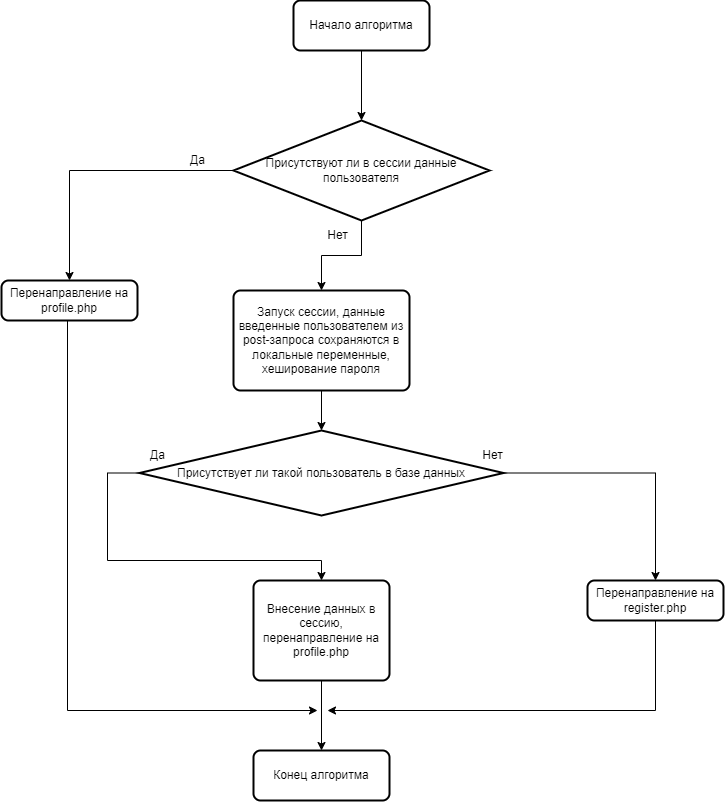

The diagram above was exported from draw.io. Its source (the exported page's mxGraphModel, read from the mxfile embedded in the PNG):
<mxGraphModel dx="1246" dy="724" grid="1" gridSize="10" guides="1" tooltips="1" connect="1" arrows="1" fold="1" page="1" pageScale="1" pageWidth="827" pageHeight="1169" math="0" shadow="0">
  <root>
    <mxCell id="0" />
    <mxCell id="1" parent="0" />
    <mxCell id="02ljIo7qsVf_4RelnSRG-7" value="Нет" style="text;html=1;align=center;verticalAlign=middle;resizable=0;points=[];autosize=1;strokeColor=none;fillColor=none;" vertex="1" parent="1">
      <mxGeometry x="525" y="460" width="40" height="30" as="geometry" />
    </mxCell>
    <mxCell id="02ljIo7qsVf_4RelnSRG-9" value="Да" style="text;html=1;align=center;verticalAlign=middle;resizable=0;points=[];autosize=1;strokeColor=none;fillColor=none;" vertex="1" parent="1">
      <mxGeometry x="190" y="460" width="40" height="30" as="geometry" />
    </mxCell>
    <mxCell id="02ljIo7qsVf_4RelnSRG-12" value="" style="edgeStyle=segmentEdgeStyle;endArrow=classic;html=1;rounded=0;exitX=0;exitY=0.5;exitDx=0;exitDy=0;exitPerimeter=0;entryX=0.5;entryY=0;entryDx=0;entryDy=0;" edge="1" parent="1" source="02ljIo7qsVf_4RelnSRG-34" target="02ljIo7qsVf_4RelnSRG-30">
      <mxGeometry width="50" height="50" relative="1" as="geometry">
        <mxPoint x="243.0000000000001" y="495" as="sourcePoint" />
        <mxPoint x="373.9999999999998" y="595" as="targetPoint" />
        <Array as="points">
          <mxPoint x="160" y="493" />
          <mxPoint x="160" y="580" />
          <mxPoint x="374" y="580" />
        </Array>
      </mxGeometry>
    </mxCell>
    <mxCell id="02ljIo7qsVf_4RelnSRG-14" value="" style="edgeStyle=elbowEdgeStyle;elbow=horizontal;endArrow=classic;html=1;rounded=0;exitX=1;exitY=0.5;exitDx=0;exitDy=0;exitPerimeter=0;entryX=0.5;entryY=0;entryDx=0;entryDy=0;" edge="1" parent="1" source="02ljIo7qsVf_4RelnSRG-34" target="02ljIo7qsVf_4RelnSRG-40">
      <mxGeometry width="50" height="50" relative="1" as="geometry">
        <mxPoint x="505" y="495" as="sourcePoint" />
        <mxPoint x="710" y="800" as="targetPoint" />
        <Array as="points">
          <mxPoint x="708" y="500" />
        </Array>
      </mxGeometry>
    </mxCell>
    <mxCell id="02ljIo7qsVf_4RelnSRG-24" value="" style="endArrow=classic;html=1;rounded=0;exitX=0.5;exitY=1;exitDx=0;exitDy=0;entryX=0.5;entryY=0;entryDx=0;entryDy=0;entryPerimeter=0;" edge="1" parent="1" source="02ljIo7qsVf_4RelnSRG-36" target="02ljIo7qsVf_4RelnSRG-34">
      <mxGeometry width="50" height="50" relative="1" as="geometry">
        <mxPoint x="374" y="410" as="sourcePoint" />
        <mxPoint x="374" y="440" as="targetPoint" />
      </mxGeometry>
    </mxCell>
    <mxCell id="02ljIo7qsVf_4RelnSRG-39" style="edgeStyle=orthogonalEdgeStyle;rounded=0;orthogonalLoop=1;jettySize=auto;html=1;exitX=0.5;exitY=1;exitDx=0;exitDy=0;entryX=0.5;entryY=0;entryDx=0;entryDy=0;" edge="1" parent="1" source="02ljIo7qsVf_4RelnSRG-30" target="02ljIo7qsVf_4RelnSRG-38">
      <mxGeometry relative="1" as="geometry" />
    </mxCell>
    <mxCell id="02ljIo7qsVf_4RelnSRG-30" value="Внесение данных в сессию, перенаправление на profile.php" style="rounded=1;whiteSpace=wrap;html=1;absoluteArcSize=1;arcSize=14;strokeWidth=2;" vertex="1" parent="1">
      <mxGeometry x="306" y="600" width="136" height="100" as="geometry" />
    </mxCell>
    <mxCell id="02ljIo7qsVf_4RelnSRG-34" value="Присутствует ли такой пользователь в базе данных" style="strokeWidth=2;html=1;shape=mxgraph.flowchart.decision;whiteSpace=wrap;" vertex="1" parent="1">
      <mxGeometry x="192" y="450" width="364" height="85" as="geometry" />
    </mxCell>
    <mxCell id="02ljIo7qsVf_4RelnSRG-36" value="Запуск сессии, данные введенные пользователем из post-запроса сохраняются в локальные переменные, хеширование пароля" style="rounded=1;whiteSpace=wrap;html=1;absoluteArcSize=1;arcSize=14;strokeWidth=2;" vertex="1" parent="1">
      <mxGeometry x="286" y="310" width="176" height="100" as="geometry" />
    </mxCell>
    <mxCell id="02ljIo7qsVf_4RelnSRG-56" value="" style="edgeStyle=orthogonalEdgeStyle;rounded=0;orthogonalLoop=1;jettySize=auto;html=1;" edge="1" parent="1" source="02ljIo7qsVf_4RelnSRG-37" target="02ljIo7qsVf_4RelnSRG-43">
      <mxGeometry relative="1" as="geometry" />
    </mxCell>
    <mxCell id="02ljIo7qsVf_4RelnSRG-37" value="Начало алгоритма" style="rounded=1;whiteSpace=wrap;html=1;absoluteArcSize=1;arcSize=14;strokeWidth=2;" vertex="1" parent="1">
      <mxGeometry x="346" y="20" width="136" height="50" as="geometry" />
    </mxCell>
    <mxCell id="02ljIo7qsVf_4RelnSRG-38" value="Конец алгоритма" style="rounded=1;whiteSpace=wrap;html=1;absoluteArcSize=1;arcSize=14;strokeWidth=2;" vertex="1" parent="1">
      <mxGeometry x="306" y="770" width="136" height="50" as="geometry" />
    </mxCell>
    <mxCell id="02ljIo7qsVf_4RelnSRG-42" style="edgeStyle=orthogonalEdgeStyle;rounded=0;orthogonalLoop=1;jettySize=auto;html=1;" edge="1" parent="1" source="02ljIo7qsVf_4RelnSRG-40">
      <mxGeometry relative="1" as="geometry">
        <mxPoint x="380" y="730" as="targetPoint" />
        <Array as="points">
          <mxPoint x="708" y="730" />
        </Array>
      </mxGeometry>
    </mxCell>
    <mxCell id="02ljIo7qsVf_4RelnSRG-40" value="Перенаправление на register.php" style="rounded=1;whiteSpace=wrap;html=1;absoluteArcSize=1;arcSize=14;strokeWidth=2;" vertex="1" parent="1">
      <mxGeometry x="640" y="600" width="136" height="40" as="geometry" />
    </mxCell>
    <mxCell id="02ljIo7qsVf_4RelnSRG-47" style="edgeStyle=orthogonalEdgeStyle;rounded=0;orthogonalLoop=1;jettySize=auto;html=1;entryX=0.5;entryY=0;entryDx=0;entryDy=0;" edge="1" parent="1" source="02ljIo7qsVf_4RelnSRG-43" target="02ljIo7qsVf_4RelnSRG-45">
      <mxGeometry relative="1" as="geometry" />
    </mxCell>
    <mxCell id="02ljIo7qsVf_4RelnSRG-48" style="edgeStyle=orthogonalEdgeStyle;rounded=0;orthogonalLoop=1;jettySize=auto;html=1;exitX=0.5;exitY=1;exitDx=0;exitDy=0;exitPerimeter=0;entryX=0.5;entryY=0;entryDx=0;entryDy=0;" edge="1" parent="1" source="02ljIo7qsVf_4RelnSRG-43" target="02ljIo7qsVf_4RelnSRG-36">
      <mxGeometry relative="1" as="geometry" />
    </mxCell>
    <mxCell id="02ljIo7qsVf_4RelnSRG-43" value="Присутствуют ли в сессии данные пользователя" style="strokeWidth=2;html=1;shape=mxgraph.flowchart.decision;whiteSpace=wrap;" vertex="1" parent="1">
      <mxGeometry x="286" y="140" width="256" height="100" as="geometry" />
    </mxCell>
    <mxCell id="02ljIo7qsVf_4RelnSRG-45" value="Перенаправление на profile.php" style="rounded=1;whiteSpace=wrap;html=1;absoluteArcSize=1;arcSize=14;strokeWidth=2;" vertex="1" parent="1">
      <mxGeometry x="54" y="300" width="136" height="40" as="geometry" />
    </mxCell>
    <mxCell id="02ljIo7qsVf_4RelnSRG-49" value="Нет" style="text;html=1;align=center;verticalAlign=middle;resizable=0;points=[];autosize=1;strokeColor=none;fillColor=none;" vertex="1" parent="1">
      <mxGeometry x="370" y="240" width="40" height="30" as="geometry" />
    </mxCell>
    <mxCell id="02ljIo7qsVf_4RelnSRG-50" value="Да" style="text;html=1;align=center;verticalAlign=middle;resizable=0;points=[];autosize=1;strokeColor=none;fillColor=none;" vertex="1" parent="1">
      <mxGeometry x="230" y="165" width="40" height="30" as="geometry" />
    </mxCell>
    <mxCell id="02ljIo7qsVf_4RelnSRG-54" value="" style="edgeStyle=elbowEdgeStyle;elbow=horizontal;endArrow=classic;html=1;rounded=0;exitX=0.5;exitY=1;exitDx=0;exitDy=0;" edge="1" parent="1" source="02ljIo7qsVf_4RelnSRG-45">
      <mxGeometry width="50" height="50" relative="1" as="geometry">
        <mxPoint x="240" y="700" as="sourcePoint" />
        <mxPoint x="370" y="730" as="targetPoint" />
        <Array as="points">
          <mxPoint x="120" y="750" />
          <mxPoint x="120" y="520" />
        </Array>
      </mxGeometry>
    </mxCell>
  </root>
</mxGraphModel>